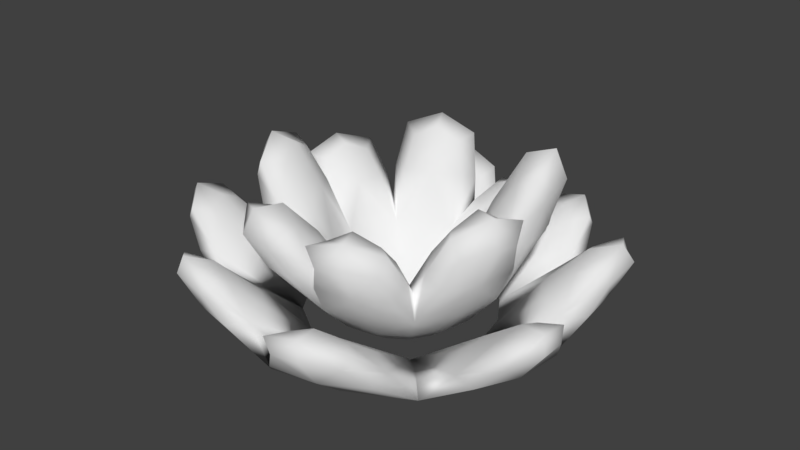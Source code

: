 # Source: Splash.blend  (saved by Blender 2.80.75; exported with 4.5.12 LTS)
import bpy
from mathutils import Matrix  # noqa: F401  (used for matrix-valued properties, if any)

bpy.ops.wm.read_factory_settings(use_empty=True)
scene = bpy.context.scene
scene.name = 'Scene'

# ---- collections
col_collection_1 = bpy.data.collections.new('Collection 1'); scene.collection.children.link(col_collection_1)

# ---- materials (node trees are filled in below, after node groups)
mat_material = bpy.data.materials.new('Material')
mat_material.alpha_threshold = 0.0
mat_material.use_transparent_shadow = False
mat_material.roughness = 0.5
mat_material.line_color = (0.0, 0.0, 0.0, 1.0)

# ---- node groups
ng_auto_smooth = bpy.data.node_groups.new('Auto Smooth', 'GeometryNodeTree')
_s = ng_auto_smooth.interface.new_socket(name='Geometry', in_out='OUTPUT', socket_type='NodeSocketGeometry')
_s = ng_auto_smooth.interface.new_socket(name='Geometry', in_out='INPUT', socket_type='NodeSocketGeometry')
_s = ng_auto_smooth.interface.new_socket(name='Angle', in_out='INPUT', socket_type='NodeSocketFloat')
_s.subtype = 'ANGLE'
_s.min_value = 0.0
_s.max_value = 3.142
ng_auto_smooth.is_modifier = True
_N = ng_auto_smooth.nodes; _L = ng_auto_smooth.links
n0 = _N.new('NodeGroupOutput'); n0.name = 'Group Output'; n0.location = (480, -100)
n1 = _N.new('NodeGroupInput'); n1.name = 'Group Input'; n1.location = (-420, -300)
n2 = _N.new('NodeGroupInput'); n2.name = 'Group Input.001'; n2.location = (-60, -100)
n3 = _N.new('GeometryNodeSetShadeSmooth'); n3.name = 'Set Shade Smooth'; n3.location = (120, -100)
n3.domain = 'EDGE'
n4 = _N.new('GeometryNodeSetShadeSmooth'); n4.name = 'Set Shade Smooth.001'; n4.location = (300, -100)
n5 = _N.new('GeometryNodeInputMeshEdgeAngle'); n5.name = 'Edge Angle'; n5.location = (-420, -220)
n6 = _N.new('GeometryNodeInputEdgeSmooth'); n6.name = 'Is Edge Smooth'; n6.location = (-60, -160)
n7 = _N.new('GeometryNodeInputShadeSmooth'); n7.name = 'Is Face Smooth'; n7.location = (-240, -340)
n8 = _N.new('FunctionNodeBooleanMath'); n8.name = 'Boolean Math'; n8.location = (-60, -220)
n9 = _N.new('FunctionNodeCompare'); n9.name = 'Compare'; n9.location = (-240, -180)
n9.operation = 'LESS_EQUAL'
_L.new(n5.outputs[0], n9.inputs[0])
_L.new(n4.outputs[0], n0.inputs[0])
_L.new(n1.outputs[1], n9.inputs[1])
_L.new(n9.outputs[0], n8.inputs[0])
_L.new(n7.outputs[0], n8.inputs[1])
_L.new(n2.outputs[0], n3.inputs[0])
_L.new(n6.outputs[0], n3.inputs[1])
_L.new(n3.outputs[0], n4.inputs[0])
_L.new(n8.outputs[0], n3.inputs[2])
n0.is_active_output = True

# ---- material node trees

# ---- world
world_world = bpy.data.worlds.new('World'); scene.world = world_world
world_world.color = (0.05088, 0.05088, 0.05088)
world_world.use_sun_shadow = False
world_world.sun_shadow_jitter_overblur = 0.0
world_world.cycles.sampling_method = 'MANUAL'

# ---- meshes
me_cube = bpy.data.meshes.new('Cube')
me_cube.from_pydata([(-0.7959, 0.319, 0.5017), (1.614, -0.6657, 0.3182), (-0.6666, -1.605, 0.3153), (-1.612, 0.6605, 0.3229), (-0.6732, 1.652, 0.307), (0.8033, 0.3338, -0.1578), (-0.3312, 0.8024, -0.1573), (0.3345, -0.8073, -0.1594), (-0.808, -0.3334, -0.1587), (2.598, 0.0692, 2.187), (0.05201, 2.649, 1.57), (-1.785, -1.959, 2.046), (-1.82, 1.642, 2.001), (0.7809, 0.382, 0.5111), (0.3379, 0.8911, 0.5198), (-0.3162, -0.7839, 0.5059), (0.7831, -0.3244, 0.5032), (2.652, -0.1195, 2.594), (0.8066, -0.3336, -0.1589), (1.619, 0.7123, 0.3181), (-1.796, -1.744, 2.338), (-0.8062, 0.3337, -0.158), (-1.614, -0.6648, 0.3201), (-0.7967, -0.3229, 0.5019), (0.3262, -0.7858, 0.5079), (-0.02978, -2.617, 2.012), (-0.3352, -0.8064, -0.1591), (0.6682, -1.608, 0.3161), (-0.3015, 0.8285, 0.5099), (-0.5595, 1.606, 2.426), (0.3333, 0.8018, -0.1573), (0.6647, 1.702, 0.3049), (-0.9616, 2.533, 3.441), (0.06911, 2.436, 2.198), (-1.674, 1.774, 2.217), (-1.046, 2.605, 1.989), (1.18, 3.19, 2.263), (0.7048, 2.007, 1.861), (1.145, 2.974, 1.384), (1.798, 2.332, 1.675), (-2.659, 0.8945, 3.023), (-2.586, 1.001, 1.782), (-2.442, -0.1012, 2.005), (-1.676, 0.5391, 2.224), (-2.614, -1.098, 3.711), (-2.42, -0.008539, 2.354), (-1.648, -0.6448, 2.526), (-2.569, -1.108, 2.166), (-1.184, -3.04, 3.107), (-0.6816, -1.811, 2.31), (-0.04718, -2.664, 2.041), (-1.15, -2.812, 1.777), (1.025, -2.95, 3.055), (0.611, -1.765, 2.256), (1.073, -2.772, 1.781), (1.714, -1.919, 2.026), (2.936, -0.9471, 3.411), (1.774, -0.5718, 2.447), (1.929, -1.673, 2.204), (2.753, -1.032, 1.944), (3.047, 0.8505, 4.227), (1.829, 0.5774, 2.856), (1.991, 1.73, 2.62), (2.815, 1.034, 2.359), (1.002, -2.622, -0.03957), (2.604, 1.125, -0.04335), (-2.741, -1.009, -0.03121), (-1.118, 2.734, -0.02845), (-0.7036, -3.745, 1.082), (4.008, -0.5479, 1.116), (-3.0, 2.655, 0.8853), (2.361, 2.95, 0.8536), (0.1538, -3.997, 0.9855), (-1.206, -2.592, -0.03644), (-2.158, 3.237, 0.9257), (1.074, 2.709, -0.03356), (-4.083, -0.271, 0.998), (-2.703, 1.199, -0.02877), (2.82, 1.083, 1.196), (2.581, -1.088, -0.04381), (4.265, 1.552, 2.304), (3.773, 0.2122, 1.124), (3.096, 2.465, 1.136), (4.048, 1.594, 1.064), (4.867, -2.143, 2.304), (3.151, -1.332, 1.205), (4.298, -1.899, 1.056), (3.441, -2.683, 1.144), (1.935, 4.035, 1.752), (1.782, 3.841, 0.8121), (0.6478, 3.793, 0.8652), (1.227, 2.903, 0.9067), (-1.309, 4.288, 1.876), (-0.2685, 3.786, 0.9218), (-1.01, 2.986, 0.9612), (-1.417, 4.036, 0.8863), (-4.14, 2.198, 1.805), (-2.878, 1.43, 0.9516), (-3.843, 0.7421, 0.8905), (-3.965, 1.967, 0.8242), (-4.714, -1.468, 2.032), (-3.17, -1.011, 1.059), (-4.284, -1.467, 0.9416), (-3.372, -2.207, 1.003), (-2.097, -4.091, 2.201), (-1.387, -2.809, 1.143), (-2.599, -2.938, 1.082), (-1.915, -3.875, 1.022), (1.481, -4.605, 2.018), (0.9945, -3.02, 1.07), (2.329, -3.229, 0.993), (1.488, -4.206, 0.9084), (1.166, -0.483, -0.06029), (-0.4858, 1.171, -0.06396), (1.244, 1.317, 0.3164), (-0.4832, -1.165, -0.06083), (1.239, -1.233, 0.3193), (-1.167, 0.4801, -0.05888), (-1.236, -1.23, 0.3189), (-1.236, 1.241, 0.3203), (2.145, -0.8569, 0.9837), (-0.8683, 2.159, 0.9823), (-0.888, -2.148, 0.9383), (-2.1, 0.8445, 0.9492), (0.4908, -0.2009, -0.1177), (-0.193, 0.4898, -0.1119), (-0.2049, -0.4894, -0.1184), (-0.4879, 0.2045, -0.1159), (1.177, -0.448, 1.3), (-0.4202, 1.192, 1.3), (0.6197, -0.6196, -0.1592), (0.6152, 0.617, -0.1573), (-0.6178, 0.6178, -0.1574), (-0.6211, -0.6184, -0.1587), (1.611, 1.778, 1.575), (1.569, -1.553, 1.552), (-1.522, 1.503, 1.548), (0.6013, -0.602, 0.5072), (0.6014, 0.7003, 0.52), (-0.592, 0.6063, 0.5052), (-1.544, -1.577, 1.588), (-1.17, 0.4313, 1.241), (-0.5966, -0.5992, 0.5044), (-0.4632, -1.188, 1.269), (1.167, 0.4911, -0.06094), (2.167, 0.9192, 1.088), (0.4847, 0.2084, -0.1137), (1.191, 0.5176, 1.41), (0.8501, 0.01438, 0.5024), (2.245, -0.01408, 1.681), (0.8747, 0.000753, -0.1585), (1.754, 0.01087, 0.3165), (-1.167, -0.4822, -0.05955), (-2.098, -0.8753, 1.041), (-0.4928, -0.2015, -0.1177), (-1.161, -0.4641, 1.318), (-2.169, -0.03064, 1.579), (-0.8763, 7.173e-05, -0.1587), (-1.755, -0.003904, 0.3208), (-0.8764, -0.001335, 0.5004), (0.4832, -1.165, -0.0608), (0.8711, -2.142, 0.9404), (0.2039, -0.4915, -0.1189), (0.4586, -1.178, 1.258), (0.004703, -0.8538, 0.507), (-0.01763, -2.252, 1.502), (-8.486e-05, -0.8764, -0.1594), (-7.287e-05, -1.747, 0.3132), (0.4805, 1.182, -0.06523), (0.8861, 2.314, 0.8292), (0.2047, 0.4912, -0.1102), (0.4962, 1.37, 1.17), (0.0253, 0.939, 0.515), (0.03544, 2.3, 1.423), (0.002825, 0.8697, -0.1574), (-0.01087, 1.827, 0.2972), (-1.109, 2.795, 2.938), (-0.7347, 2.057, 3.327), (-1.684, 2.202, 3.138), (-0.1592, 2.65, 3.127), (-0.07382, 1.947, 2.369), (-1.167, 1.515, 2.374), (-0.2238, 2.76, 2.032), (-1.746, 2.2, 2.055), (1.878, 2.95, 2.158), (1.292, 3.369, 1.888), (0.9405, 2.661, 2.317), (0.3549, 3.079, 2.048), (0.2235, 2.217, 1.777), (0.3169, 3.001, 1.39), (1.296, 2.039, 1.827), (1.863, 2.704, 1.497), (-2.847, 1.046, 2.56), (-2.291, 1.627, 2.763), (-2.208, 0.6807, 2.976), (-2.763, 0.1003, 2.774), (-2.221, 1.711, 1.829), (-1.574, 1.137, 2.174), (-2.723, 0.1763, 1.846), (-2.005, 0.05696, 2.164), (-2.25, -1.803, 3.358), (-2.812, -1.227, 3.215), (-2.163, -0.8584, 3.525), (-2.725, -0.282, 3.382), (-1.546, -1.243, 2.482), (-2.202, -1.811, 2.198), (-2.704, -0.2886, 2.224), (-1.979, -0.1624, 2.481), (-1.3, -3.231, 2.583), (-1.878, -2.558, 2.843), (-0.9344, -2.485, 3.099), (-0.3567, -3.158, 2.839), (-1.855, -2.394, 1.847), (-1.28, -1.701, 2.245), (-0.2006, -2.172, 2.242), (-0.3281, -2.98, 1.841), (1.741, -2.482, 2.801), (1.162, -3.156, 2.574), (0.7957, -2.403, 3.017), (0.2173, -3.078, 2.79), (0.249, -2.936, 1.836), (0.1274, -2.124, 2.192), (1.21, -1.657, 2.202), (1.782, -2.356, 1.846), (3.122, -1.094, 2.864), (2.414, -0.7275, 3.35), (2.487, -1.673, 3.112), (3.048, -0.1488, 3.101), (2.11, -0.08744, 2.377), (2.919, -0.2097, 2.002), (1.683, -1.171, 2.391), (2.342, -1.739, 2.012), (2.587, 1.614, 3.83), (3.222, 1.022, 3.586), (2.509, 0.6566, 4.058), (3.144, 0.06471, 3.814), (2.975, 0.1729, 2.413), (2.164, 0.05056, 2.782), (1.74, 1.218, 2.804), (2.407, 1.78, 2.428), (-1.537, -3.259, 0.223), (3.315, 1.378, 0.226), (-3.358, 1.547, 0.1818), (1.406, 3.332, 0.1742), (-0.8974, -1.899, -0.02632), (1.903, 0.8523, -0.02824), (-2.023, 0.8882, -0.02341), (0.7636, 2.028, -0.02626), (-2.421, -2.165, 0.3258), (2.263, -2.33, 0.3298), (2.241, 2.29, 0.3065), (-2.239, 2.403, 0.2835), (1.255, -3.371, 0.1891), (0.7379, -1.916, -0.02303), (-0.1618, -3.181, 0.3181), (-1.323, 3.411, 0.1983), (-0.8563, 2.03, -0.0246), (0.05306, 3.227, 0.2774), (-3.475, -1.26, 0.2083), (-2.044, -0.7358, -0.02393), (-3.287, 0.1443, 0.2944), (3.352, -1.442, 0.2211), (1.898, -0.786, -0.02381), (4.407, -0.8958, 1.061), (4.183, 0.5543, 1.076), (3.178, -0.0485, 0.3422), (1.739, -2.92, 1.054), (4.474, 1.682, 1.936), (3.64, 1.316, 2.085), (3.857, 2.346, 2.014), (4.257, 0.6513, 2.006), (0.373, -3.417, 1.046), (3.122, -2.072, 1.195), (4.462, -2.8, 2.025), (4.957, -2.214, 1.928), (4.206, -1.808, 2.094), (4.701, -1.223, 1.996), (0.4784, -4.385, 0.9269), (2.375, -3.73, 0.9303), (-0.855, -3.2, 1.128), (2.019, 4.115, 1.474), (2.357, 3.574, 1.523), (1.636, 3.624, 1.585), (1.298, 4.165, 1.535), (-0.5441, 4.131, 0.8956), (-1.911, 3.97, 1.639), (-1.408, 4.398, 1.593), (-1.161, 3.79, 1.683), (-0.6585, 4.218, 1.637), (-3.473, 2.734, 0.8383), (-0.4653, 3.303, 0.949), (1.831, 2.747, 0.8932), (0.9611, 4.083, 0.8308), (-4.301, 2.253, 1.498), (-3.672, 2.72, 1.571), (-3.621, 1.893, 1.652), (-4.25, 1.426, 1.58), (0.763, 3.293, 0.8966), (-2.188, 3.678, 0.8957), (-4.443, -0.5645, 0.9547), (-2.738, 2.098, 0.9336), (-4.242, -2.065, 1.777), (-4.815, -1.559, 1.704), (-4.119, -1.262, 1.844), (-4.693, -0.7569, 1.771), (-1.656, 2.933, 0.9547), (-4.186, 1.066, 0.8419), (-2.673, -3.394, 1.037), (-3.545, -0.4613, 1.043), (-2.161, -4.223, 1.851), (-1.809, -3.584, 1.992), (-2.621, -3.635, 1.919), (-1.349, -4.173, 1.923), (-1.026, -4.089, 1.037), (-2.051, -2.684, 1.127), (-3.847, -2.255, 0.9578), (-3.289, 0.8962, 0.9378), (2.226, -4.097, 1.765), (1.598, -4.745, 1.668), (1.245, -3.969, 1.854), (0.6168, -4.616, 1.757), (-3.074, -1.674, 1.047), (3.902, -2.76, 1.087), (2.755, 1.861, 1.183), (2.464, 3.364, 0.817), (3.606, 2.506, 1.086), (3.193, 0.4332, 1.176), (3.467, -0.7337, 1.178), (0.3698, 0.3809, -0.1112), (0.3772, -0.3765, -0.1183), (-0.3796, -0.3741, -0.1177), (-0.3705, 0.3781, -0.1139), (1.01, 1.185, 1.335), (0.9905, -0.9843, 1.315), (-0.9615, 0.9573, 1.303), (0.8951, 0.91, -0.06187), (0.8958, -0.8946, -0.05995), (-0.896, 0.8935, -0.05976), (-0.8956, -0.8933, -0.05981), (1.735, 1.876, 1.042), (1.707, -1.694, 1.033), (-1.678, 1.678, 1.04), (-1.692, -1.699, 1.052), (-0.9689, -0.9943, 1.325), (1.266, 0.001496, -0.06092), (2.422, 0.002009, 1.088), (0.5311, 0.004328, -0.1163), (1.423, 0.0008371, 1.365), (-1.268, -0.001214, -0.05944), (-2.376, -0.01935, 1.056), (-0.5328, 0.0006556, -0.1174), (-1.438, -0.01346, 1.308), (-0.0001315, -1.265, -0.06153), (-0.009315, -2.416, 1.001), (1.433e-05, -0.5333, -0.1189), (-0.002133, -1.43, 1.296), (-0.004285, 1.279, -0.06721), (-0.005599, 2.531, 0.9482), (0.0102, 0.5304, -0.1105), (0.04852, 1.551, 1.268), (-0.4477, 2.805, 2.751), (-1.608, 2.431, 2.764), (-0.2688, 2.226, 3.025), (-1.239, 1.909, 3.03), (1.779, 3.067, 1.872), (1.419, 2.563, 2.156), (0.6089, 3.221, 1.787), (0.4598, 2.665, 2.097), (-2.849, 0.3885, 2.434), (-2.486, 1.555, 2.423), (-2.015, 1.189, 2.712), (-2.348, 0.2244, 2.711), (-1.975, -1.348, 3.21), (-2.453, -1.713, 2.986), (-2.818, -0.5529, 3.006), (-2.31, -0.3844, 3.218), (-0.6176, -3.218, 2.458), (-1.779, -2.769, 2.462), (-1.413, -2.241, 2.81), (-0.4504, -2.638, 2.807), (1.293, -2.171, 2.749), (1.659, -2.704, 2.447), (0.494, -3.149, 2.439), (0.3284, -2.565, 2.742), (3.119, -0.4334, 2.703), (2.688, -1.597, 2.711), (2.553, -0.2672, 3.03), (2.189, -1.233, 3.039), (2.779, 1.561, 3.352), (2.275, 1.2, 3.674), (3.206, 0.3637, 3.341), (2.638, 0.1977, 3.66), (1.434, -1.467, -0.021), (-1.595, -1.433, -0.02514), (-1.559, 1.58, -0.02406), (1.447, 1.567, -0.02735), (2.647, -2.745, 0.2574), (-2.829, -2.566, 0.2656), (2.667, 2.676, 0.2468), (-2.632, 2.814, 0.2331), (-0.1734, -3.749, 0.2512), (-0.07728, -2.078, -0.02608), (0.06677, 3.785, 0.2283), (-0.04014, 2.195, -0.02525), (-3.85, 0.1577, 0.237), (-2.2, 0.07644, -0.02319), (3.752, -0.04923, 0.2678), (2.073, 0.02175, -0.02752), (4.397, 0.9101, 1.731), (4.038, 2.28, 1.738), (3.722, 0.7504, 1.827), (3.425, 1.888, 1.832), (4.52, -2.708, 1.74), (3.967, -2.285, 1.845), (4.787, -1.416, 1.718), (4.163, -1.226, 1.827), (1.416, 4.198, 1.325), (2.364, 3.71, 1.315), (1.975, 3.321, 1.388), (1.22, 3.733, 1.393), (-1.604, 3.584, 1.483), (-1.905, 4.069, 1.425), (-0.8277, 4.32, 1.424), (-0.7282, 3.798, 1.479), (-4.333, 1.564, 1.351), (-3.853, 2.667, 1.346), (-3.345, 2.284, 1.443), (-3.753, 1.388, 1.448), (-3.832, -1.702, 1.62), (-4.361, -2.042, 1.531), (-4.747, -0.9241, 1.528), (-4.162, -0.7969, 1.616), (-1.492, -4.247, 1.66), (-2.579, -3.789, 1.658), (-1.319, -3.687, 1.749), (-2.205, -3.308, 1.747), (2.166, -4.25, 1.504), (1.782, -3.676, 1.623), (0.8499, -4.686, 1.5), (0.7009, -4.043, 1.617)], [], [(0, 159, 350, 127), (0, 127, 331, 139), (0, 139, 334, 141), (0, 141, 351, 159), (1, 112, 344, 151), (1, 151, 345, 120), (1, 120, 340, 116), (1, 116, 336, 112), (2, 115, 352, 167), (2, 167, 353, 122), (2, 122, 342, 118), (2, 118, 338, 115), (3, 117, 348, 158), (3, 158, 349, 123), (3, 123, 341, 119), (3, 119, 337, 117), (4, 121, 357, 175), (4, 175, 356, 113), (4, 113, 337, 119), (4, 119, 341, 121), (5, 150, 346, 146), (5, 146, 328, 131), (5, 131, 335, 144), (5, 144, 344, 150), (6, 174, 358, 125), (6, 125, 331, 132), (6, 132, 337, 113), (6, 113, 356, 174), (7, 166, 354, 162), (7, 162, 329, 130), (7, 130, 336, 160), (7, 160, 352, 166), (8, 157, 350, 154), (8, 154, 330, 133), (8, 133, 338, 152), (8, 152, 348, 157), (9, 229, 345, 149), (9, 149, 347, 228), (9, 228, 386, 227), (9, 227, 384, 229), (10, 189, 357, 173), (10, 173, 359, 188), (10, 188, 367, 187), (10, 187, 366, 189), (11, 213, 343, 140), (11, 140, 342, 212), (11, 212, 377, 209), (11, 209, 378, 213), (12, 197, 334, 136), (12, 136, 341, 196), (12, 196, 369, 193), (12, 193, 370, 197), (13, 138, 328, 146), (13, 146, 346, 148), (13, 148, 347, 147), (13, 147, 332, 138), (14, 172, 358, 170), (14, 170, 328, 138), (14, 138, 332, 171), (14, 171, 359, 172), (15, 164, 354, 126), (15, 126, 330, 142), (15, 142, 343, 143), (15, 143, 355, 164), (16, 148, 346, 124), (16, 124, 329, 137), (16, 137, 333, 128), (16, 128, 347, 148), (17, 237, 347, 149), (17, 149, 345, 236), (17, 236, 390, 235), (17, 235, 391, 237), (18, 130, 329, 124), (18, 124, 346, 150), (18, 150, 344, 112), (18, 112, 336, 130), (19, 144, 335, 114), (19, 114, 339, 145), (19, 145, 345, 151), (19, 151, 344, 144), (20, 205, 342, 140), (20, 140, 343, 204), (20, 204, 372, 200), (20, 200, 373, 205), (21, 132, 331, 127), (21, 127, 350, 157), (21, 157, 348, 117), (21, 117, 337, 132), (22, 152, 338, 118), (22, 118, 342, 153), (22, 153, 349, 158), (22, 158, 348, 152), (23, 142, 330, 154), (23, 154, 350, 159), (23, 159, 351, 155), (23, 155, 343, 142), (24, 137, 329, 162), (24, 162, 354, 164), (24, 164, 355, 163), (24, 163, 333, 137), (25, 221, 355, 165), (25, 165, 353, 220), (25, 220, 382, 219), (25, 219, 383, 221), (26, 133, 330, 126), (26, 126, 354, 166), (26, 166, 352, 115), (26, 115, 338, 133), (27, 160, 336, 116), (27, 116, 340, 161), (27, 161, 353, 167), (27, 167, 352, 160), (28, 139, 331, 125), (28, 125, 358, 172), (28, 172, 359, 129), (28, 129, 334, 139), (29, 181, 334, 129), (29, 129, 359, 180), (29, 180, 362, 177), (29, 177, 363, 181), (30, 131, 328, 170), (30, 170, 358, 174), (30, 174, 356, 168), (30, 168, 335, 131), (31, 169, 339, 114), (31, 114, 335, 168), (31, 168, 356, 175), (31, 175, 357, 169), (32, 178, 363, 177), (32, 177, 362, 179), (32, 179, 360, 176), (32, 176, 361, 178), (33, 180, 359, 173), (33, 173, 357, 182), (33, 182, 360, 179), (33, 179, 362, 180), (34, 183, 341, 136), (34, 136, 334, 181), (34, 181, 363, 178), (34, 178, 361, 183), (35, 182, 357, 121), (35, 121, 341, 183), (35, 183, 361, 176), (35, 176, 360, 182), (36, 187, 367, 186), (36, 186, 365, 184), (36, 184, 364, 185), (36, 185, 366, 187), (37, 188, 359, 171), (37, 171, 332, 190), (37, 190, 365, 186), (37, 186, 367, 188), (38, 191, 339, 169), (38, 169, 357, 189), (38, 189, 366, 185), (38, 185, 364, 191), (39, 190, 332, 134), (39, 134, 339, 191), (39, 191, 364, 184), (39, 184, 365, 190), (40, 195, 371, 194), (40, 194, 370, 193), (40, 193, 369, 192), (40, 192, 368, 195), (41, 196, 341, 123), (41, 123, 349, 198), (41, 198, 368, 192), (41, 192, 369, 196), (42, 198, 349, 156), (42, 156, 351, 199), (42, 199, 371, 195), (42, 195, 368, 198), (43, 199, 351, 141), (43, 141, 334, 197), (43, 197, 370, 194), (43, 194, 371, 199), (44, 200, 372, 202), (44, 202, 375, 203), (44, 203, 374, 201), (44, 201, 373, 200), (45, 207, 351, 156), (45, 156, 349, 206), (45, 206, 374, 203), (45, 203, 375, 207), (46, 204, 343, 155), (46, 155, 351, 207), (46, 207, 375, 202), (46, 202, 372, 204), (47, 206, 349, 153), (47, 153, 342, 205), (47, 205, 373, 201), (47, 201, 374, 206), (48, 211, 379, 210), (48, 210, 378, 209), (48, 209, 377, 208), (48, 208, 376, 211), (49, 214, 355, 143), (49, 143, 343, 213), (49, 213, 378, 210), (49, 210, 379, 214), (50, 215, 353, 165), (50, 165, 355, 214), (50, 214, 379, 211), (50, 211, 376, 215), (51, 212, 342, 122), (51, 122, 353, 215), (51, 215, 376, 208), (51, 208, 377, 212), (52, 216, 380, 218), (52, 218, 383, 219), (52, 219, 382, 217), (52, 217, 381, 216), (53, 222, 333, 163), (53, 163, 355, 221), (53, 221, 383, 218), (53, 218, 380, 222), (54, 220, 353, 161), (54, 161, 340, 223), (54, 223, 381, 217), (54, 217, 382, 220), (55, 223, 340, 135), (55, 135, 333, 222), (55, 222, 380, 216), (55, 216, 381, 223), (56, 227, 386, 225), (56, 225, 387, 226), (56, 226, 385, 224), (56, 224, 384, 227), (57, 228, 347, 128), (57, 128, 333, 230), (57, 230, 387, 225), (57, 225, 386, 228), (58, 230, 333, 135), (58, 135, 340, 231), (58, 231, 385, 226), (58, 226, 387, 230), (59, 231, 340, 120), (59, 120, 345, 229), (59, 229, 384, 224), (59, 224, 385, 231), (60, 232, 389, 234), (60, 234, 391, 235), (60, 235, 390, 233), (60, 233, 388, 232), (61, 238, 332, 147), (61, 147, 347, 237), (61, 237, 391, 234), (61, 234, 389, 238), (62, 239, 339, 134), (62, 134, 332, 238), (62, 238, 389, 232), (62, 232, 388, 239), (63, 236, 345, 145), (63, 145, 339, 239), (63, 239, 388, 233), (63, 233, 390, 236), (64, 254, 401, 253), (64, 253, 392, 249), (64, 249, 396, 252), (64, 252, 400, 254), (65, 265, 407, 245), (65, 245, 395, 250), (65, 250, 398, 241), (65, 241, 406, 265), (66, 260, 405, 259), (66, 259, 393, 248), (66, 248, 397, 258), (66, 258, 404, 260), (67, 257, 403, 256), (67, 256, 394, 251), (67, 251, 399, 255), (67, 255, 402, 257), (68, 313, 400, 254), (68, 254, 401, 279), (68, 279, 434, 312), (68, 312, 432, 313), (69, 263, 406, 265), (69, 265, 407, 327), (69, 327, 415, 276), (69, 276, 414, 263), (70, 300, 394, 251), (70, 251, 399, 289), (70, 289, 425, 294), (70, 294, 426, 300), (71, 291, 395, 250), (71, 250, 398, 324), (71, 324, 417, 281), (71, 281, 418, 291), (72, 271, 401, 254), (72, 254, 400, 277), (72, 277, 438, 320), (72, 320, 439, 271), (73, 248, 393, 244), (73, 244, 401, 254), (73, 254, 400, 240), (73, 240, 397, 248), (74, 298, 399, 251), (74, 251, 394, 305), (74, 305, 420, 285), (74, 285, 421, 298), (75, 250, 395, 247), (75, 247, 403, 257), (75, 257, 402, 243), (75, 243, 398, 250), (76, 308, 405, 260), (76, 260, 404, 299), (76, 299, 430, 304), (76, 304, 431, 308), (77, 251, 394, 246), (77, 246, 405, 260), (77, 260, 404, 242), (77, 242, 399, 251), (78, 323, 395, 245), (78, 245, 407, 326), (78, 326, 410, 268), (78, 268, 411, 323), (79, 249, 392, 262), (79, 262, 407, 265), (79, 265, 406, 261), (79, 261, 396, 249), (80, 269, 411, 268), (80, 268, 410, 270), (80, 270, 408, 267), (80, 267, 409, 269), (81, 326, 407, 265), (81, 265, 406, 264), (81, 264, 408, 270), (81, 270, 410, 326), (82, 325, 398, 250), (82, 250, 395, 323), (82, 323, 411, 269), (82, 269, 409, 325), (83, 264, 406, 241), (83, 241, 398, 325), (83, 325, 409, 267), (83, 267, 408, 264), (84, 276, 415, 275), (84, 275, 413, 273), (84, 273, 412, 274), (84, 274, 414, 276), (85, 327, 407, 262), (85, 262, 392, 272), (85, 272, 413, 275), (85, 275, 415, 327), (86, 322, 396, 261), (86, 261, 406, 263), (86, 263, 414, 274), (86, 274, 412, 322), (87, 272, 392, 249), (87, 249, 396, 322), (87, 322, 412, 273), (87, 273, 413, 272), (88, 283, 419, 282), (88, 282, 418, 281), (88, 281, 417, 280), (88, 280, 416, 283), (89, 324, 398, 243), (89, 243, 402, 292), (89, 292, 416, 280), (89, 280, 417, 324), (90, 292, 402, 257), (90, 257, 403, 297), (90, 297, 419, 283), (90, 283, 416, 292), (91, 297, 403, 247), (91, 247, 395, 291), (91, 291, 418, 282), (91, 282, 419, 297), (92, 285, 420, 287), (92, 287, 423, 288), (92, 288, 422, 286), (92, 286, 421, 285), (93, 290, 403, 257), (93, 257, 402, 284), (93, 284, 422, 288), (93, 288, 423, 290), (94, 305, 394, 256), (94, 256, 403, 290), (94, 290, 423, 287), (94, 287, 420, 305), (95, 284, 402, 255), (95, 255, 399, 298), (95, 298, 421, 286), (95, 286, 422, 284), (96, 296, 427, 295), (96, 295, 426, 294), (96, 294, 425, 293), (96, 293, 424, 296), (97, 316, 405, 246), (97, 246, 394, 300), (97, 300, 426, 295), (97, 295, 427, 316), (98, 306, 404, 260), (98, 260, 405, 316), (98, 316, 427, 296), (98, 296, 424, 306), (99, 289, 399, 242), (99, 242, 404, 306), (99, 306, 424, 293), (99, 293, 425, 289), (100, 301, 428, 303), (100, 303, 431, 304), (100, 304, 430, 302), (100, 302, 429, 301), (101, 321, 393, 259), (101, 259, 405, 308), (101, 308, 431, 303), (101, 303, 428, 321), (102, 299, 404, 258), (102, 258, 397, 315), (102, 315, 429, 302), (102, 302, 430, 299), (103, 315, 397, 248), (103, 248, 393, 321), (103, 321, 428, 301), (103, 301, 429, 315), (104, 312, 434, 310), (104, 310, 435, 311), (104, 311, 433, 309), (104, 309, 432, 312), (105, 279, 401, 244), (105, 244, 393, 314), (105, 314, 435, 310), (105, 310, 434, 279), (106, 314, 393, 248), (106, 248, 397, 307), (106, 307, 433, 311), (106, 311, 435, 314), (107, 307, 397, 240), (107, 240, 400, 313), (107, 313, 432, 309), (107, 309, 433, 307), (108, 317, 437, 319), (108, 319, 439, 320), (108, 320, 438, 318), (108, 318, 436, 317), (109, 266, 392, 253), (109, 253, 401, 271), (109, 271, 439, 319), (109, 319, 437, 266), (110, 278, 396, 249), (110, 249, 392, 266), (110, 266, 437, 317), (110, 317, 436, 278), (111, 277, 400, 252), (111, 252, 396, 278), (111, 278, 436, 318), (111, 318, 438, 277)])
me_cube.polygons.foreach_set('use_smooth', [True] * 448)
_k = set([(124, 329), (124, 346), (125, 331), (125, 358), (126, 330), (126, 354), (127, 331), (127, 350), (146, 328), (146, 346), (154, 330), (154, 350), (162, 329), (162, 354), (170, 328), (170, 358)])
me_cube.attributes.new('sharp_edge', 'BOOLEAN', 'EDGE').data.foreach_set('value', [ (min(e.vertices), max(e.vertices)) in _k for e in me_cube.edges])
_uv = me_cube.uv_layers.new(name='UVMap')
_uv.uv.foreach_set('vector', [0.6121, 0.1541, 0.6168, 0.1556, 0.5819, 0.01422, 0.5796, 0.01341, 0.6121, 0.1541, 0.5796, 0.01341, 0.5696, 0.01285, 0.5946, 0.1532, 0.6121, 0.1541, 0.5946, 0.1532, 0.6359, 0.3338, 0.6514, 0.3227, 0.6121, 0.1541, 0.6514, 0.3227, 0.6737, 0.3406, 0.6168, 0.1556, 0.3565, 0.116, 0.404, 0.0288, 0.3992, 0.02596, 0.3497, 0.1118, 0.3565, 0.116, 0.3497, 0.1118, 0.2817, 0.2877, 0.3005, 0.2688, 0.3565, 0.116, 0.3005, 0.2688, 0.3359, 0.2849, 0.3884, 0.1196, 0.3565, 0.116, 0.3884, 0.1196, 0.427, 0.03128, 0.404, 0.0288, 0.578, 0.1219, 0.5642, 0.03343, 0.514, 0.03351, 0.5087, 0.1217, 0.578, 0.1219, 0.5087, 0.1217, 0.5024, 0.2825, 0.5946, 0.2673, 0.578, 0.1219, 0.5946, 0.2673, 0.6812, 0.2914, 0.64, 0.121, 0.578, 0.1219, 0.64, 0.121, 0.6091, 0.03245, 0.5642, 0.03343, 0.6988, 0.1119, 0.6516, 0.02538, 0.6566, 0.02793, 0.706, 0.1151, 0.6988, 0.1119, 0.706, 0.1151, 0.7689, 0.2836, 0.7503, 0.2543, 0.6988, 0.1119, 0.7503, 0.2543, 0.7166, 0.2703, 0.6669, 0.1079, 0.6988, 0.1119, 0.6669, 0.1079, 0.6286, 0.02276, 0.6516, 0.02538, 0.6142, 0.1023, 0.6396, 0.254, 0.556, 0.2436, 0.5488, 0.09869, 0.6142, 0.1023, 0.5488, 0.09869, 0.5422, 0.01839, 0.5899, 0.02003, 0.6142, 0.1023, 0.5899, 0.02003, 0.6286, 0.02276, 0.6669, 0.1079, 0.6142, 0.1023, 0.6669, 0.1079, 0.7166, 0.2703, 0.6396, 0.254, 0.4498, 0.002301, 0.4389, 0.003905, 0.4739, 0.01376, 0.4808, 0.01328, 0.4498, 0.002301, 0.4808, 0.01328, 0.4944, 0.01298, 0.472, 0.001015, 0.4498, 0.002301, 0.472, 0.001015, 0.4468, 0.02104, 0.4147, 0.02336, 0.4498, 0.002301, 0.4147, 0.02336, 0.3992, 0.02596, 0.4389, 0.003905, 0.5702, 0.0005948, 0.537, 0.0, 0.5326, 0.01255, 0.5528, 0.01258, 0.5702, 0.0005948, 0.5528, 0.01258, 0.5696, 0.01285, 0.5973, 0.001762, 0.5702, 0.0005948, 0.5973, 0.001762, 0.6286, 0.02276, 0.5899, 0.02003, 0.5702, 0.0005948, 0.5899, 0.02003, 0.5422, 0.01839, 0.537, 0.0, 0.485, 0.008444, 0.5183, 0.009023, 0.522, 0.01641, 0.5017, 0.01607, 0.485, 0.008444, 0.5017, 0.01607, 0.4854, 0.01546, 0.4581, 0.007297, 0.485, 0.008444, 0.4581, 0.007297, 0.427, 0.03128, 0.466, 0.03282, 0.485, 0.008444, 0.466, 0.03282, 0.514, 0.03351, 0.5183, 0.009023, 0.6063, 0.006754, 0.6168, 0.005002, 0.5819, 0.01422, 0.5757, 0.01521, 0.6063, 0.006754, 0.5757, 0.01521, 0.5623, 0.01607, 0.5842, 0.008185, 0.6063, 0.006754, 0.5842, 0.008185, 0.6091, 0.03245, 0.6411, 0.03045, 0.6063, 0.006754, 0.6411, 0.03045, 0.6566, 0.02793, 0.6168, 0.005002, 0.2646, 0.5385, 0.2289, 0.4974, 0.2817, 0.2877, 0.2995, 0.4235, 0.2646, 0.5385, 0.2995, 0.4235, 0.3832, 0.3516, 0.3125, 0.583, 0.2646, 0.5385, 0.3125, 0.583, 0.2654, 0.7328, 0.2164, 0.7482, 0.2646, 0.5385, 0.2164, 0.7482, 0.2061, 0.6587, 0.2289, 0.4974, 0.5514, 0.385, 0.5283, 0.3417, 0.556, 0.2436, 0.5493, 0.3532, 0.5514, 0.385, 0.5493, 0.3532, 0.5398, 0.322, 0.5292, 0.4345, 0.5514, 0.385, 0.5292, 0.4345, 0.5101, 0.5051, 0.5253, 0.4917, 0.5514, 0.385, 0.5253, 0.4917, 0.501, 0.4312, 0.5283, 0.3417, 0.6877, 0.5201, 0.6392, 0.5637, 0.6154, 0.3494, 0.6675, 0.413, 0.6877, 0.5201, 0.6675, 0.413, 0.6812, 0.2914, 0.6901, 0.4768, 0.6877, 0.5201, 0.6901, 0.4768, 0.6783, 0.6195, 0.6906, 0.7054, 0.6877, 0.5201, 0.6906, 0.7054, 0.6469, 0.6958, 0.6392, 0.5637, 0.7306, 0.4901, 0.7001, 0.5323, 0.6359, 0.3338, 0.6988, 0.3872, 0.7306, 0.4901, 0.6988, 0.3872, 0.7166, 0.2703, 0.7721, 0.4507, 0.7306, 0.4901, 0.7721, 0.4507, 0.7972, 0.5874, 0.7783, 0.6647, 0.7306, 0.4901, 0.7783, 0.6647, 0.7455, 0.6551, 0.7001, 0.5323, 0.4526, 0.1549, 0.4743, 0.1553, 0.4944, 0.01298, 0.4808, 0.01328, 0.4526, 0.1549, 0.4808, 0.01328, 0.4739, 0.01376, 0.4416, 0.1549, 0.4526, 0.1549, 0.4416, 0.1549, 0.3832, 0.3516, 0.4124, 0.3592, 0.4526, 0.1549, 0.4124, 0.3592, 0.4381, 0.3386, 0.4743, 0.1553, 0.5032, 0.1544, 0.5355, 0.1533, 0.5326, 0.01255, 0.5124, 0.01271, 0.5032, 0.1544, 0.5124, 0.01271, 0.4944, 0.01298, 0.4743, 0.1553, 0.5032, 0.1544, 0.4743, 0.1553, 0.4381, 0.3386, 0.4923, 0.3003, 0.5032, 0.1544, 0.4923, 0.3003, 0.5398, 0.322, 0.5355, 0.1533, 0.5514, 0.1608, 0.518, 0.1612, 0.522, 0.01641, 0.5433, 0.01644, 0.5514, 0.1608, 0.5433, 0.01644, 0.5623, 0.01607, 0.5819, 0.1596, 0.5514, 0.1608, 0.5819, 0.1596, 0.6154, 0.3494, 0.5619, 0.3374, 0.5514, 0.1608, 0.5619, 0.3374, 0.5124, 0.3445, 0.518, 0.1612, 0.4447, 0.1569, 0.4416, 0.1549, 0.4739, 0.01376, 0.4758, 0.01459, 0.4447, 0.1569, 0.4758, 0.01459, 0.4854, 0.01546, 0.4601, 0.1595, 0.4447, 0.1569, 0.4601, 0.1595, 0.4164, 0.346, 0.4033, 0.3394, 0.4447, 0.1569, 0.4033, 0.3394, 0.3832, 0.3516, 0.4416, 0.1549, 0.257, 0.6325, 0.3085, 0.6748, 0.3832, 0.3516, 0.2995, 0.4235, 0.257, 0.6325, 0.2995, 0.4235, 0.2817, 0.2877, 0.2273, 0.5892, 0.257, 0.6325, 0.2273, 0.5892, 0.206, 0.8002, 0.209, 0.9099, 0.257, 0.6325, 0.209, 0.9099, 0.2619, 0.8743, 0.3085, 0.6748, 0.4422, 0.005677, 0.4581, 0.007297, 0.4854, 0.01546, 0.4758, 0.01459, 0.4422, 0.005677, 0.4758, 0.01459, 0.4739, 0.01376, 0.4389, 0.003905, 0.4422, 0.005677, 0.4389, 0.003905, 0.3992, 0.02596, 0.404, 0.0288, 0.4422, 0.005677, 0.404, 0.0288, 0.427, 0.03128, 0.4581, 0.007297, 0.3711, 0.1085, 0.4147, 0.02336, 0.4468, 0.02104, 0.4157, 0.1051, 0.3711, 0.1085, 0.4157, 0.1051, 0.372, 0.2675, 0.3177, 0.283, 0.3711, 0.1085, 0.3177, 0.283, 0.2817, 0.2877, 0.3497, 0.1118, 0.3711, 0.1085, 0.3497, 0.1118, 0.3992, 0.02596, 0.4147, 0.02336, 0.6912, 0.5855, 0.7318, 0.5541, 0.6812, 0.2914, 0.6675, 0.413, 0.6912, 0.5855, 0.6675, 0.413, 0.6154, 0.3494, 0.6713, 0.6155, 0.6912, 0.5855, 0.6713, 0.6155, 0.7137, 0.7826, 0.7366, 0.8193, 0.6912, 0.5855, 0.7366, 0.8193, 0.7583, 0.7338, 0.7318, 0.5541, 0.6134, 0.003284, 0.5973, 0.001762, 0.5696, 0.01285, 0.5796, 0.01341, 0.6134, 0.003284, 0.5796, 0.01341, 0.5819, 0.01422, 0.6168, 0.005002, 0.6134, 0.003284, 0.6168, 0.005002, 0.6566, 0.02793, 0.6516, 0.02538, 0.6134, 0.003284, 0.6516, 0.02538, 0.6286, 0.02276, 0.5973, 0.001762, 0.6845, 0.1185, 0.6411, 0.03045, 0.6091, 0.03245, 0.64, 0.121, 0.6845, 0.1185, 0.64, 0.121, 0.6812, 0.2914, 0.7314, 0.2848, 0.6845, 0.1185, 0.7314, 0.2848, 0.7689, 0.2836, 0.706, 0.1151, 0.6845, 0.1185, 0.706, 0.1151, 0.6566, 0.02793, 0.6411, 0.03045, 0.6052, 0.1576, 0.5819, 0.1596, 0.5623, 0.01607, 0.5757, 0.01521, 0.6052, 0.1576, 0.5757, 0.01521, 0.5819, 0.01422, 0.6168, 0.1556, 0.6052, 0.1576, 0.6168, 0.1556, 0.6737, 0.3406, 0.6407, 0.3451, 0.6052, 0.1576, 0.6407, 0.3451, 0.6154, 0.3494, 0.5819, 0.1596, 0.4861, 0.1608, 0.4601, 0.1595, 0.4854, 0.01546, 0.5017, 0.01607, 0.4861, 0.1608, 0.5017, 0.01607, 0.522, 0.01641, 0.518, 0.1612, 0.4861, 0.1608, 0.518, 0.1612, 0.5124, 0.3445, 0.4683, 0.3344, 0.4861, 0.1608, 0.4683, 0.3344, 0.4164, 0.346, 0.4601, 0.1595, 0.5022, 0.5148, 0.4916, 0.553, 0.5124, 0.3445, 0.505, 0.3961, 0.5022, 0.5148, 0.505, 0.3961, 0.5024, 0.2825, 0.4704, 0.476, 0.5022, 0.5148, 0.4704, 0.476, 0.4432, 0.6149, 0.4721, 0.6949, 0.5022, 0.5148, 0.4721, 0.6949, 0.4664, 0.6809, 0.4916, 0.553, 0.5531, 0.008939, 0.5842, 0.008185, 0.5623, 0.01607, 0.5433, 0.01644, 0.5531, 0.008939, 0.5433, 0.01644, 0.522, 0.01641, 0.5183, 0.009023, 0.5531, 0.008939, 0.5183, 0.009023, 0.514, 0.03351, 0.5642, 0.03343, 0.5531, 0.008939, 0.5642, 0.03343, 0.6091, 0.03245, 0.5842, 0.008185, 0.4424, 0.1212, 0.466, 0.03282, 0.427, 0.03128, 0.3884, 0.1196, 0.4424, 0.1212, 0.3884, 0.1196, 0.3359, 0.2849, 0.4159, 0.2667, 0.4424, 0.1212, 0.4159, 0.2667, 0.5024, 0.2825, 0.5087, 0.1217, 0.4424, 0.1212, 0.5087, 0.1217, 0.514, 0.03351, 0.466, 0.03282, 0.5675, 0.1529, 0.5946, 0.1532, 0.5696, 0.01285, 0.5528, 0.01258, 0.5675, 0.1529, 0.5528, 0.01258, 0.5326, 0.01255, 0.5355, 0.1533, 0.5675, 0.1529, 0.5355, 0.1533, 0.5398, 0.322, 0.5835, 0.3315, 0.5675, 0.1529, 0.5835, 0.3315, 0.6359, 0.3338, 0.5946, 0.1532, 0.6021, 0.5867, 0.6628, 0.5757, 0.6359, 0.3338, 0.5835, 0.3315, 0.6021, 0.5867, 0.5835, 0.3315, 0.5398, 0.322, 0.5565, 0.5715, 0.6021, 0.5867, 0.5565, 0.5715, 0.5793, 0.7201, 0.6248, 0.7902, 0.6021, 0.5867, 0.6248, 0.7902, 0.6744, 0.7235, 0.6628, 0.5757, 0.5027, 0.0001939, 0.472, 0.001015, 0.4944, 0.01298, 0.5124, 0.01271, 0.5027, 0.0001939, 0.5124, 0.01271, 0.5326, 0.01255, 0.537, 0.0, 0.5027, 0.0001939, 0.537, 0.0, 0.5422, 0.01839, 0.4919, 0.01906, 0.5027, 0.0001939, 0.4919, 0.01906, 0.4468, 0.02104, 0.472, 0.001015, 0.4788, 0.1007, 0.463, 0.217, 0.372, 0.2675, 0.4157, 0.1051, 0.4788, 0.1007, 0.4157, 0.1051, 0.4468, 0.02104, 0.4919, 0.01906, 0.4788, 0.1007, 0.4919, 0.01906, 0.5422, 0.01839, 0.5488, 0.09869, 0.4788, 0.1007, 0.5488, 0.09869, 0.556, 0.2436, 0.463, 0.217, 0.6531, 0.8138, 0.7229, 0.7467, 0.6744, 0.7235, 0.6248, 0.7902, 0.6531, 0.8138, 0.6248, 0.7902, 0.5793, 0.7201, 0.5728, 0.741, 0.6531, 0.8138, 0.5728, 0.741, 0.6038, 0.6544, 0.6709, 0.6975, 0.6531, 0.8138, 0.6709, 0.6975, 0.7177, 0.66, 0.7229, 0.7467, 0.5473, 0.5297, 0.5565, 0.5715, 0.5398, 0.322, 0.5493, 0.3532, 0.5473, 0.5297, 0.5493, 0.3532, 0.556, 0.2436, 0.5806, 0.4902, 0.5473, 0.5297, 0.5806, 0.4902, 0.6038, 0.6544, 0.5728, 0.741, 0.5473, 0.5297, 0.5728, 0.741, 0.5793, 0.7201, 0.5565, 0.5715, 0.7172, 0.5387, 0.7291, 0.4994, 0.7166, 0.2703, 0.6988, 0.3872, 0.7172, 0.5387, 0.6988, 0.3872, 0.6359, 0.3338, 0.6628, 0.5757, 0.7172, 0.5387, 0.6628, 0.5757, 0.6744, 0.7235, 0.7229, 0.7467, 0.7172, 0.5387, 0.7229, 0.7467, 0.7177, 0.66, 0.7291, 0.4994, 0.6624, 0.4816, 0.5806, 0.4902, 0.556, 0.2436, 0.6396, 0.254, 0.6624, 0.4816, 0.6396, 0.254, 0.7166, 0.2703, 0.7291, 0.4994, 0.6624, 0.4816, 0.7291, 0.4994, 0.7177, 0.66, 0.6709, 0.6975, 0.6624, 0.4816, 0.6709, 0.6975, 0.6038, 0.6544, 0.5806, 0.4902, 0.4426, 0.5397, 0.5253, 0.4917, 0.5101, 0.5051, 0.4612, 0.5552, 0.4426, 0.5397, 0.4612, 0.5552, 0.4115, 0.5186, 0.3691, 0.5165, 0.4426, 0.5397, 0.3691, 0.5165, 0.3805, 0.4507, 0.4332, 0.453, 0.4426, 0.5397, 0.4332, 0.453, 0.501, 0.4312, 0.5253, 0.4917, 0.4781, 0.4546, 0.5292, 0.4345, 0.5398, 0.322, 0.4923, 0.3003, 0.4781, 0.4546, 0.4923, 0.3003, 0.4381, 0.3386, 0.4183, 0.4462, 0.4781, 0.4546, 0.4183, 0.4462, 0.4115, 0.5186, 0.4612, 0.5552, 0.4781, 0.4546, 0.4612, 0.5552, 0.5101, 0.5051, 0.5292, 0.4345, 0.4439, 0.34, 0.368, 0.3669, 0.372, 0.2675, 0.463, 0.217, 0.4439, 0.34, 0.463, 0.217, 0.556, 0.2436, 0.5283, 0.3417, 0.4439, 0.34, 0.5283, 0.3417, 0.501, 0.4312, 0.4332, 0.453, 0.4439, 0.34, 0.4332, 0.453, 0.3805, 0.4507, 0.368, 0.3669, 0.3706, 0.4096, 0.4183, 0.4462, 0.4381, 0.3386, 0.3835, 0.3899, 0.3706, 0.4096, 0.3835, 0.3899, 0.372, 0.2675, 0.368, 0.3669, 0.3706, 0.4096, 0.368, 0.3669, 0.3805, 0.4507, 0.3691, 0.5165, 0.3706, 0.4096, 0.3691, 0.5165, 0.4115, 0.5186, 0.4183, 0.4462, 0.8077, 0.7284, 0.8096, 0.6757, 0.7687, 0.6605, 0.7595, 0.7184, 0.8077, 0.7284, 0.7595, 0.7184, 0.7455, 0.6551, 0.7783, 0.6647, 0.8077, 0.7284, 0.7783, 0.6647, 0.7972, 0.5874, 0.8284, 0.6219, 0.8077, 0.7284, 0.8284, 0.6219, 0.8215, 0.5967, 0.8096, 0.6757, 0.8014, 0.4441, 0.7721, 0.4507, 0.7166, 0.2703, 0.7503, 0.2543, 0.8014, 0.4441, 0.7503, 0.2543, 0.7689, 0.2836, 0.8063, 0.4633, 0.8014, 0.4441, 0.8063, 0.4633, 0.8215, 0.5967, 0.8284, 0.6219, 0.8014, 0.4441, 0.8284, 0.6219, 0.7972, 0.5874, 0.7721, 0.4507, 0.7747, 0.501, 0.8063, 0.4633, 0.7689, 0.2836, 0.7478, 0.403, 0.7747, 0.501, 0.7478, 0.403, 0.6737, 0.3406, 0.7321, 0.536, 0.7747, 0.501, 0.7321, 0.536, 0.7687, 0.6605, 0.8096, 0.6757, 0.7747, 0.501, 0.8096, 0.6757, 0.8215, 0.5967, 0.8063, 0.4633, 0.7039, 0.547, 0.7321, 0.536, 0.6737, 0.3406, 0.6514, 0.3227, 0.7039, 0.547, 0.6514, 0.3227, 0.6359, 0.3338, 0.7001, 0.5323, 0.7039, 0.547, 0.7001, 0.5323, 0.7455, 0.6551, 0.7595, 0.7184, 0.7039, 0.547, 0.7595, 0.7184, 0.7687, 0.6605, 0.7321, 0.536, 0.7813, 0.8964, 0.7366, 0.8193, 0.7137, 0.7826, 0.7381, 0.8522, 0.7813, 0.8964, 0.7381, 0.8522, 0.7582, 0.7795, 0.8015, 0.8167, 0.7813, 0.8964, 0.8015, 0.8167, 0.808, 0.7323, 0.8, 0.7838, 0.7813, 0.8964, 0.8, 0.7838, 0.7583, 0.7338, 0.7366, 0.8193, 0.7735, 0.5803, 0.7271, 0.6097, 0.6737, 0.3406, 0.7478, 0.403, 0.7735, 0.5803, 0.7478, 0.403, 0.7689, 0.2836, 0.7994, 0.5522, 0.7735, 0.5803, 0.7994, 0.5522, 0.808, 0.7323, 0.8015, 0.8167, 0.7735, 0.5803, 0.8015, 0.8167, 0.7582, 0.7795, 0.7271, 0.6097, 0.6881, 0.6225, 0.6713, 0.6155, 0.6154, 0.3494, 0.6407, 0.3451, 0.6881, 0.6225, 0.6407, 0.3451, 0.6737, 0.3406, 0.7271, 0.6097, 0.6881, 0.6225, 0.7271, 0.6097, 0.7582, 0.7795, 0.7381, 0.8522, 0.6881, 0.6225, 0.7381, 0.8522, 0.7137, 0.7826, 0.6713, 0.6155, 0.7766, 0.5432, 0.7994, 0.5522, 0.7689, 0.2836, 0.7314, 0.2848, 0.7766, 0.5432, 0.7314, 0.2848, 0.6812, 0.2914, 0.7318, 0.5541, 0.7766, 0.5432, 0.7318, 0.5541, 0.7583, 0.7338, 0.8, 0.7838, 0.7766, 0.5432, 0.8, 0.7838, 0.808, 0.7323, 0.7994, 0.5522, 0.6149, 0.7678, 0.5295, 0.7067, 0.5447, 0.6967, 0.5956, 0.763, 0.6149, 0.7678, 0.5956, 0.763, 0.6469, 0.6958, 0.6906, 0.7054, 0.6149, 0.7678, 0.6906, 0.7054, 0.6783, 0.6195, 0.6246, 0.6492, 0.6149, 0.7678, 0.6246, 0.6492, 0.5554, 0.6202, 0.5295, 0.7067, 0.5772, 0.5788, 0.5244, 0.5649, 0.5124, 0.3445, 0.5619, 0.3374, 0.5772, 0.5788, 0.5619, 0.3374, 0.6154, 0.3494, 0.6392, 0.5637, 0.5772, 0.5788, 0.6392, 0.5637, 0.6469, 0.6958, 0.5956, 0.763, 0.5772, 0.5788, 0.5956, 0.763, 0.5447, 0.6967, 0.5244, 0.5649, 0.5035, 0.5215, 0.5286, 0.4777, 0.5024, 0.2825, 0.505, 0.3961, 0.5035, 0.5215, 0.505, 0.3961, 0.5124, 0.3445, 0.5244, 0.5649, 0.5035, 0.5215, 0.5244, 0.5649, 0.5447, 0.6967, 0.5295, 0.7067, 0.5035, 0.5215, 0.5295, 0.7067, 0.5554, 0.6202, 0.5286, 0.4777, 0.614, 0.4627, 0.6901, 0.4768, 0.6812, 0.2914, 0.5946, 0.2673, 0.614, 0.4627, 0.5946, 0.2673, 0.5024, 0.2825, 0.5286, 0.4777, 0.614, 0.4627, 0.5286, 0.4777, 0.5554, 0.6202, 0.6246, 0.6492, 0.614, 0.4627, 0.6246, 0.6492, 0.6783, 0.6195, 0.6901, 0.4768, 0.3915, 0.754, 0.3238, 0.6931, 0.3727, 0.6799, 0.4207, 0.7426, 0.3915, 0.754, 0.4207, 0.7426, 0.4664, 0.6809, 0.4721, 0.6949, 0.3915, 0.754, 0.4721, 0.6949, 0.4432, 0.6149, 0.3752, 0.6454, 0.3915, 0.754, 0.3752, 0.6454, 0.3297, 0.6135, 0.3238, 0.6931, 0.4464, 0.5655, 0.3867, 0.5521, 0.4164, 0.346, 0.4683, 0.3344, 0.4464, 0.5655, 0.4683, 0.3344, 0.5124, 0.3445, 0.4916, 0.553, 0.4464, 0.5655, 0.4916, 0.553, 0.4664, 0.6809, 0.4207, 0.7426, 0.4464, 0.5655, 0.4207, 0.7426, 0.3727, 0.6799, 0.3867, 0.5521, 0.3885, 0.4621, 0.4704, 0.476, 0.5024, 0.2825, 0.4159, 0.2667, 0.3885, 0.4621, 0.4159, 0.2667, 0.3359, 0.2849, 0.321, 0.4741, 0.3885, 0.4621, 0.321, 0.4741, 0.3297, 0.6135, 0.3752, 0.6454, 0.3885, 0.4621, 0.3752, 0.6454, 0.4432, 0.6149, 0.4704, 0.476, 0.3327, 0.5129, 0.321, 0.4741, 0.3359, 0.2849, 0.3514, 0.4028, 0.3327, 0.5129, 0.3514, 0.4028, 0.4164, 0.346, 0.3867, 0.5521, 0.3327, 0.5129, 0.3867, 0.5521, 0.3727, 0.6799, 0.3238, 0.6931, 0.3327, 0.5129, 0.3238, 0.6931, 0.3297, 0.6135, 0.321, 0.4741, 0.2191, 0.8233, 0.2164, 0.7482, 0.2654, 0.7328, 0.2746, 0.8085, 0.2191, 0.8233, 0.2746, 0.8085, 0.2919, 0.7404, 0.2568, 0.7594, 0.2191, 0.8233, 0.2568, 0.7594, 0.2373, 0.667, 0.1986, 0.6991, 0.2191, 0.8233, 0.1986, 0.6991, 0.2061, 0.6587, 0.2164, 0.7482, 0.3413, 0.6019, 0.3125, 0.583, 0.3832, 0.3516, 0.4033, 0.3394, 0.3413, 0.6019, 0.4033, 0.3394, 0.4164, 0.346, 0.344, 0.5924, 0.3413, 0.6019, 0.344, 0.5924, 0.2919, 0.7404, 0.2746, 0.8085, 0.3413, 0.6019, 0.2746, 0.8085, 0.2654, 0.7328, 0.3125, 0.583, 0.3135, 0.5521, 0.344, 0.5924, 0.4164, 0.346, 0.3514, 0.4028, 0.3135, 0.5521, 0.3514, 0.4028, 0.3359, 0.2849, 0.2708, 0.5083, 0.3135, 0.5521, 0.2708, 0.5083, 0.2373, 0.667, 0.2568, 0.7594, 0.3135, 0.5521, 0.2568, 0.7594, 0.2919, 0.7404, 0.344, 0.5924, 0.2368, 0.4887, 0.2708, 0.5083, 0.3359, 0.2849, 0.3005, 0.2688, 0.2368, 0.4887, 0.3005, 0.2688, 0.2817, 0.2877, 0.2289, 0.4974, 0.2368, 0.4887, 0.2289, 0.4974, 0.2061, 0.6587, 0.1986, 0.6991, 0.2368, 0.4887, 0.1986, 0.6991, 0.2373, 0.667, 0.2708, 0.5083, 0.2274, 1.0, 0.2825, 0.9054, 0.3096, 0.8723, 0.2799, 0.9628, 0.2274, 1.0, 0.2799, 0.9628, 0.2619, 0.8743, 0.209, 0.9099, 0.2274, 1.0, 0.209, 0.9099, 0.206, 0.8002, 0.2116, 0.8524, 0.2274, 1.0, 0.2116, 0.8524, 0.2624, 0.7964, 0.2825, 0.9054, 0.3482, 0.6889, 0.3642, 0.6738, 0.4381, 0.3386, 0.4124, 0.3592, 0.3482, 0.6889, 0.4124, 0.3592, 0.3832, 0.3516, 0.3085, 0.6748, 0.3482, 0.6889, 0.3085, 0.6748, 0.2619, 0.8743, 0.2799, 0.9628, 0.3482, 0.6889, 0.2799, 0.9628, 0.3096, 0.8723, 0.3642, 0.6738, 0.3443, 0.6286, 0.3026, 0.5843, 0.372, 0.2675, 0.3835, 0.3899, 0.3443, 0.6286, 0.3835, 0.3899, 0.4381, 0.3386, 0.3642, 0.6738, 0.3443, 0.6286, 0.3642, 0.6738, 0.3096, 0.8723, 0.2825, 0.9054, 0.3443, 0.6286, 0.2825, 0.9054, 0.2624, 0.7964, 0.3026, 0.5843, 0.2531, 0.5722, 0.2273, 0.5892, 0.2817, 0.2877, 0.3177, 0.283, 0.2531, 0.5722, 0.3177, 0.283, 0.372, 0.2675, 0.3026, 0.5843, 0.2531, 0.5722, 0.3026, 0.5843, 0.2624, 0.7964, 0.2116, 0.8524, 0.2531, 0.5722, 0.2116, 0.8524, 0.206, 0.8002, 0.2273, 0.5892, 0.3974, 0.04525, 0.5095, 0.1308, 0.513, 0.04607, 0.4319, 0.04537, 0.3974, 0.04525, 0.4319, 0.04537, 0.3661, 0.04295, 0.2725, 0.1273, 0.3974, 0.04525, 0.2725, 0.1273, 0.2289, 0.1127, 0.3635, 0.1014, 0.3974, 0.04525, 0.3635, 0.1014, 0.5045, 0.1186, 0.5095, 0.1308, 0.2755, 0.02301, 0.2044, 0.1171, 0.3175, 0.03296, 0.3438, 0.0284, 0.2755, 0.02301, 0.3438, 0.0284, 0.3979, 0.02501, 0.3251, 0.09686, 0.2755, 0.02301, 0.3251, 0.09686, 0.286, 0.08085, 0.206, 0.08274, 0.2755, 0.02301, 0.206, 0.08274, 0.1461, 0.09977, 0.2044, 0.1171, 0.7952, 0.04079, 0.8634, 0.1093, 0.7522, 0.03639, 0.7274, 0.04053, 0.7952, 0.04079, 0.7274, 0.04053, 0.6743, 0.04375, 0.7501, 0.1284, 0.7952, 0.04079, 0.7501, 0.1284, 0.7872, 0.1171, 0.8671, 0.09737, 0.7952, 0.04079, 0.8671, 0.09737, 0.9206, 0.09646, 0.8634, 0.1093, 0.6712, 0.02006, 0.5576, 0.08651, 0.5558, 0.02303, 0.637, 0.02459, 0.6712, 0.02006, 0.637, 0.02459, 0.7035, 0.02761, 0.7815, 0.09384, 0.6712, 0.02006, 0.7815, 0.09384, 0.826, 0.08034, 0.6995, 0.06832, 0.6712, 0.02006, 0.6995, 0.06832, 0.5623, 0.07227, 0.5576, 0.08651, 0.5584, 0.3087, 0.5874, 0.3004, 0.5045, 0.1186, 0.5095, 0.1308, 0.5584, 0.3087, 0.5095, 0.1308, 0.513, 0.04607, 0.5797, 0.3163, 0.5584, 0.3087, 0.5797, 0.3163, 0.6215, 0.4613, 0.6193, 0.5037, 0.5584, 0.3087, 0.6193, 0.5037, 0.633, 0.444, 0.5874, 0.3004, 0.1146, 0.2961, 0.07024, 0.2853, 0.1461, 0.09977, 0.2044, 0.1171, 0.1146, 0.2961, 0.2044, 0.1171, 0.3175, 0.03296, 0.1676, 0.3116, 0.1146, 0.2961, 0.1676, 0.3116, 0.0914, 0.4623, 0.0368, 0.5005, 0.1146, 0.2961, 0.0368, 0.5005, 0.02592, 0.438, 0.07024, 0.2853, 0.8616, 0.2305, 0.8289, 0.2444, 0.7035, 0.02761, 0.7815, 0.09384, 0.8616, 0.2305, 0.7815, 0.09384, 0.826, 0.08034, 0.9104, 0.2196, 0.8616, 0.2305, 0.9104, 0.2196, 0.9483, 0.3363, 0.9305, 0.3872, 0.8616, 0.2305, 0.9305, 0.3872, 0.8925, 0.3601, 0.8289, 0.2444, 0.3201, 0.2182, 0.3718, 0.2287, 0.3979, 0.02501, 0.3251, 0.09686, 0.3201, 0.2182, 0.3251, 0.09686, 0.286, 0.08085, 0.3142, 0.2075, 0.3201, 0.2182, 0.3142, 0.2075, 0.328, 0.3196, 0.3273, 0.3679, 0.3201, 0.2182, 0.3273, 0.3679, 0.3634, 0.3386, 0.3718, 0.2287, 0.4685, 0.2875, 0.4526, 0.298, 0.513, 0.04607, 0.5095, 0.1308, 0.4685, 0.2875, 0.5095, 0.1308, 0.5045, 0.1186, 0.4313, 0.276, 0.4685, 0.2875, 0.4313, 0.276, 0.3903, 0.4083, 0.4147, 0.4669, 0.4685, 0.2875, 0.4147, 0.4669, 0.4124, 0.4317, 0.4526, 0.298, 0.622, 0.04722, 0.7501, 0.1284, 0.6743, 0.04375, 0.5983, 0.04557, 0.622, 0.04722, 0.5983, 0.04557, 0.513, 0.04607, 0.5095, 0.1308, 0.622, 0.04722, 0.5095, 0.1308, 0.5045, 0.1186, 0.6484, 0.1103, 0.622, 0.04722, 0.6484, 0.1103, 0.7872, 0.1171, 0.7501, 0.1284, 0.7824, 0.236, 0.7902, 0.2268, 0.826, 0.08034, 0.7815, 0.09384, 0.7824, 0.236, 0.7815, 0.09384, 0.7035, 0.02761, 0.728, 0.244, 0.7824, 0.236, 0.728, 0.244, 0.7299, 0.3611, 0.7652, 0.3949, 0.7824, 0.236, 0.7652, 0.3949, 0.7657, 0.3454, 0.7902, 0.2268, 0.4482, 0.01763, 0.3251, 0.09686, 0.3979, 0.02501, 0.4724, 0.02319, 0.4482, 0.01763, 0.4724, 0.02319, 0.5558, 0.02303, 0.5576, 0.08651, 0.4482, 0.01763, 0.5576, 0.08651, 0.5623, 0.07227, 0.4213, 0.0615, 0.4482, 0.01763, 0.4213, 0.0615, 0.286, 0.08085, 0.3251, 0.09686, 0.9396, 0.2728, 0.8829, 0.2837, 0.7522, 0.03639, 0.8634, 0.1093, 0.9396, 0.2728, 0.8634, 0.1093, 0.9206, 0.09646, 0.9731, 0.2648, 0.9396, 0.2728, 0.9731, 0.2648, 1.0, 0.3978, 0.9963, 0.4525, 0.9396, 0.2728, 0.9963, 0.4525, 0.942, 0.4169, 0.8829, 0.2837, 0.8155, 0.02933, 0.7815, 0.09384, 0.7035, 0.02761, 0.743, 0.03181, 0.8155, 0.02933, 0.743, 0.03181, 0.7522, 0.03639, 0.8634, 0.1093, 0.8155, 0.02933, 0.8634, 0.1093, 0.9206, 0.09646, 0.8859, 0.07597, 0.8155, 0.02933, 0.8859, 0.07597, 0.826, 0.08034, 0.7815, 0.09384, 0.2531, 0.3062, 0.2682, 0.2992, 0.3979, 0.02501, 0.3438, 0.0284, 0.2531, 0.3062, 0.3438, 0.0284, 0.3175, 0.03296, 0.2081, 0.3049, 0.2531, 0.3062, 0.2081, 0.3049, 0.1578, 0.4517, 0.1723, 0.5076, 0.2531, 0.3062, 0.1723, 0.5076, 0.2003, 0.447, 0.2682, 0.2992, 0.2537, 0.03494, 0.2725, 0.1273, 0.3661, 0.04295, 0.3264, 0.03831, 0.2537, 0.03494, 0.3264, 0.03831, 0.3175, 0.03296, 0.2044, 0.1171, 0.2537, 0.03494, 0.2044, 0.1171, 0.1461, 0.09977, 0.1715, 0.0969, 0.2537, 0.03494, 0.1715, 0.0969, 0.2289, 0.1127, 0.2725, 0.1273, 0.1114, 0.5559, 0.1614, 0.4857, 0.2003, 0.447, 0.1723, 0.5076, 0.1114, 0.5559, 0.1723, 0.5076, 0.1578, 0.4517, 0.1024, 0.4929, 0.1114, 0.5559, 0.1024, 0.4929, 0.091, 0.4285, 0.09155, 0.471, 0.1114, 0.5559, 0.09155, 0.471, 0.1424, 0.4228, 0.1614, 0.4857, 0.1468, 0.294, 0.2081, 0.3049, 0.3175, 0.03296, 0.2044, 0.1171, 0.1468, 0.294, 0.2044, 0.1171, 0.1461, 0.09977, 0.1088, 0.2809, 0.1468, 0.294, 0.1088, 0.2809, 0.091, 0.4285, 0.1024, 0.4929, 0.1468, 0.294, 0.1024, 0.4929, 0.1578, 0.4517, 0.2081, 0.3049, 0.2402, 0.2849, 0.1888, 0.2729, 0.286, 0.08085, 0.3251, 0.09686, 0.2402, 0.2849, 0.3251, 0.09686, 0.3979, 0.02501, 0.2682, 0.2992, 0.2402, 0.2849, 0.2682, 0.2992, 0.2003, 0.447, 0.1614, 0.4857, 0.2402, 0.2849, 0.1614, 0.4857, 0.1424, 0.4228, 0.1888, 0.2729, 0.1339, 0.2727, 0.1088, 0.2809, 0.1461, 0.09977, 0.206, 0.08274, 0.1339, 0.2727, 0.206, 0.08274, 0.286, 0.08085, 0.1888, 0.2729, 0.1339, 0.2727, 0.1888, 0.2729, 0.1424, 0.4228, 0.09155, 0.471, 0.1339, 0.2727, 0.09155, 0.471, 0.091, 0.4285, 0.1088, 0.2809, 0.009861, 0.5758, 0.0368, 0.5005, 0.0914, 0.4623, 0.08068, 0.5263, 0.009861, 0.5758, 0.08068, 0.5263, 0.09982, 0.4721, 0.04388, 0.5159, 0.009861, 0.5758, 0.04388, 0.5159, 0.03904, 0.45, 0.0, 0.49, 0.009861, 0.5758, 0.0, 0.49, 0.02592, 0.438, 0.0368, 0.5005, 0.1931, 0.3212, 0.1676, 0.3116, 0.3175, 0.03296, 0.3264, 0.03831, 0.1931, 0.3212, 0.3264, 0.03831, 0.3661, 0.04295, 0.188, 0.3229, 0.1931, 0.3212, 0.188, 0.3229, 0.09982, 0.4721, 0.08068, 0.5263, 0.1931, 0.3212, 0.08068, 0.5263, 0.0914, 0.4623, 0.1676, 0.3116, 0.07041, 0.2895, 0.1013, 0.3016, 0.2289, 0.1127, 0.1715, 0.0969, 0.07041, 0.2895, 0.1715, 0.0969, 0.1461, 0.09977, 0.07024, 0.2853, 0.07041, 0.2895, 0.07024, 0.2853, 0.02592, 0.438, 0.0, 0.49, 0.07041, 0.2895, 0.0, 0.49, 0.03904, 0.45, 0.1013, 0.3016, 0.1489, 0.3146, 0.188, 0.3229, 0.3661, 0.04295, 0.2725, 0.1273, 0.1489, 0.3146, 0.2725, 0.1273, 0.2289, 0.1127, 0.1013, 0.3016, 0.1489, 0.3146, 0.1013, 0.3016, 0.03904, 0.45, 0.04388, 0.5159, 0.1489, 0.3146, 0.04388, 0.5159, 0.09982, 0.4721, 0.188, 0.3229, 0.3752, 0.418, 0.4414, 0.3679, 0.4446, 0.338, 0.4011, 0.3821, 0.3752, 0.418, 0.4011, 0.3821, 0.3634, 0.3386, 0.3273, 0.3679, 0.3752, 0.418, 0.3273, 0.3679, 0.328, 0.3196, 0.3676, 0.3538, 0.3752, 0.418, 0.3676, 0.3538, 0.4297, 0.3198, 0.4414, 0.3679, 0.3887, 0.2042, 0.3142, 0.2075, 0.286, 0.08085, 0.4213, 0.0615, 0.3887, 0.2042, 0.4213, 0.0615, 0.5623, 0.07227, 0.4747, 0.2077, 0.3887, 0.2042, 0.4747, 0.2077, 0.4297, 0.3198, 0.3676, 0.3538, 0.3887, 0.2042, 0.3676, 0.3538, 0.328, 0.3196, 0.3142, 0.2075, 0.5034, 0.2174, 0.4747, 0.2077, 0.5623, 0.07227, 0.5576, 0.08651, 0.5034, 0.2174, 0.5576, 0.08651, 0.5558, 0.02303, 0.4862, 0.2272, 0.5034, 0.2174, 0.4862, 0.2272, 0.4446, 0.338, 0.4414, 0.3679, 0.5034, 0.2174, 0.4414, 0.3679, 0.4297, 0.3198, 0.4747, 0.2077, 0.4348, 0.2313, 0.4862, 0.2272, 0.5558, 0.02303, 0.4724, 0.02319, 0.4348, 0.2313, 0.4724, 0.02319, 0.3979, 0.02501, 0.3718, 0.2287, 0.4348, 0.2313, 0.3718, 0.2287, 0.3634, 0.3386, 0.4011, 0.3821, 0.4348, 0.2313, 0.4011, 0.3821, 0.4446, 0.338, 0.4862, 0.2272, 0.7075, 0.4469, 0.7652, 0.3949, 0.7299, 0.3611, 0.6871, 0.4054, 0.7075, 0.4469, 0.6871, 0.4054, 0.6432, 0.3586, 0.6407, 0.3921, 0.7075, 0.4469, 0.6407, 0.3921, 0.659, 0.3432, 0.7188, 0.3817, 0.7075, 0.4469, 0.7188, 0.3817, 0.7657, 0.3454, 0.7652, 0.3949, 0.5964, 0.2309, 0.6111, 0.2399, 0.5558, 0.02303, 0.5576, 0.08651, 0.5964, 0.2309, 0.5576, 0.08651, 0.5623, 0.07227, 0.6281, 0.2233, 0.5964, 0.2309, 0.6281, 0.2233, 0.659, 0.3432, 0.6407, 0.3921, 0.5964, 0.2309, 0.6407, 0.3921, 0.6432, 0.3586, 0.6111, 0.2399, 0.663, 0.2448, 0.728, 0.244, 0.7035, 0.02761, 0.637, 0.02459, 0.663, 0.2448, 0.637, 0.02459, 0.5558, 0.02303, 0.6111, 0.2399, 0.663, 0.2448, 0.6111, 0.2399, 0.6432, 0.3586, 0.6871, 0.4054, 0.663, 0.2448, 0.6871, 0.4054, 0.7299, 0.3611, 0.728, 0.244, 0.7158, 0.2222, 0.6281, 0.2233, 0.5623, 0.07227, 0.6995, 0.06832, 0.7158, 0.2222, 0.6995, 0.06832, 0.826, 0.08034, 0.7902, 0.2268, 0.7158, 0.2222, 0.7902, 0.2268, 0.7657, 0.3454, 0.7188, 0.3817, 0.7158, 0.2222, 0.7188, 0.3817, 0.659, 0.3432, 0.6281, 0.2233, 0.9724, 0.4437, 0.9751, 0.3967, 0.9242, 0.3665, 0.9163, 0.4103, 0.9724, 0.4437, 0.9163, 0.4103, 0.8925, 0.3601, 0.9305, 0.3872, 0.9724, 0.4437, 0.9305, 0.3872, 0.9483, 0.3363, 0.9893, 0.3736, 0.9724, 0.4437, 0.9893, 0.3736, 0.9851, 0.3437, 0.9751, 0.3967, 0.8358, 0.2522, 0.8717, 0.2522, 0.7522, 0.03639, 0.743, 0.03181, 0.8358, 0.2522, 0.743, 0.03181, 0.7035, 0.02761, 0.8289, 0.2444, 0.8358, 0.2522, 0.8289, 0.2444, 0.8925, 0.3601, 0.9163, 0.4103, 0.8358, 0.2522, 0.9163, 0.4103, 0.9242, 0.3665, 0.8717, 0.2522, 0.9263, 0.2426, 0.9647, 0.23, 0.9206, 0.09646, 0.8634, 0.1093, 0.9263, 0.2426, 0.8634, 0.1093, 0.7522, 0.03639, 0.8717, 0.2522, 0.9263, 0.2426, 0.8717, 0.2522, 0.9242, 0.3665, 0.9751, 0.3967, 0.9263, 0.2426, 0.9751, 0.3967, 0.9851, 0.3437, 0.9647, 0.23, 0.9521, 0.2209, 0.9104, 0.2196, 0.826, 0.08034, 0.8859, 0.07597, 0.9521, 0.2209, 0.8859, 0.07597, 0.9206, 0.09646, 0.9647, 0.23, 0.9521, 0.2209, 0.9647, 0.23, 0.9851, 0.3437, 0.9893, 0.3736, 0.9521, 0.2209, 0.9893, 0.3736, 0.9483, 0.3363, 0.9104, 0.2196, 0.9907, 0.516, 0.9362, 0.4607, 0.8985, 0.4225, 0.9325, 0.4715, 0.9907, 0.516, 0.9325, 0.4715, 0.942, 0.4169, 0.9963, 0.4525, 0.9907, 0.516, 0.9963, 0.4525, 1.0, 0.3978, 1.0, 0.4417, 0.9907, 0.516, 1.0, 0.4417, 0.9485, 0.4044, 0.9362, 0.4607, 0.8388, 0.2902, 0.8219, 0.2909, 0.6743, 0.04375, 0.7274, 0.04053, 0.8388, 0.2902, 0.7274, 0.04053, 0.7522, 0.03639, 0.8829, 0.2837, 0.8388, 0.2902, 0.8829, 0.2837, 0.942, 0.4169, 0.9325, 0.4715, 0.8388, 0.2902, 0.9325, 0.4715, 0.8985, 0.4225, 0.8219, 0.2909, 0.9471, 0.2665, 0.9731, 0.2648, 0.9206, 0.09646, 0.8671, 0.09737, 0.9471, 0.2665, 0.8671, 0.09737, 0.7872, 0.1171, 0.894, 0.2743, 0.9471, 0.2665, 0.894, 0.2743, 0.9485, 0.4044, 1.0, 0.4417, 0.9471, 0.2665, 1.0, 0.4417, 1.0, 0.3978, 0.9731, 0.2648, 0.8463, 0.284, 0.894, 0.2743, 0.7872, 0.1171, 0.7501, 0.1284, 0.8463, 0.284, 0.7501, 0.1284, 0.6743, 0.04375, 0.8219, 0.2909, 0.8463, 0.284, 0.8219, 0.2909, 0.8985, 0.4225, 0.9362, 0.4607, 0.8463, 0.284, 0.9362, 0.4607, 0.9485, 0.4044, 0.894, 0.2743, 0.6961, 0.5671, 0.6193, 0.5037, 0.6215, 0.4613, 0.6725, 0.5164, 0.6961, 0.5671, 0.6725, 0.5164, 0.7157, 0.4593, 0.7544, 0.5005, 0.6961, 0.5671, 0.7544, 0.5005, 0.7484, 0.4418, 0.7013, 0.4879, 0.6961, 0.5671, 0.7013, 0.4879, 0.633, 0.444, 0.6193, 0.5037, 0.6381, 0.3179, 0.5797, 0.3163, 0.513, 0.04607, 0.5983, 0.04557, 0.6381, 0.3179, 0.5983, 0.04557, 0.6743, 0.04375, 0.7069, 0.3142, 0.6381, 0.3179, 0.7069, 0.3142, 0.7157, 0.4593, 0.6725, 0.5164, 0.6381, 0.3179, 0.6725, 0.5164, 0.6215, 0.4613, 0.5797, 0.3163, 0.7598, 0.3056, 0.7069, 0.3142, 0.6743, 0.04375, 0.7501, 0.1284, 0.7598, 0.3056, 0.7501, 0.1284, 0.7872, 0.1171, 0.7623, 0.2978, 0.7598, 0.3056, 0.7623, 0.2978, 0.7484, 0.4418, 0.7544, 0.5005, 0.7598, 0.3056, 0.7544, 0.5005, 0.7157, 0.4593, 0.7069, 0.3142, 0.6801, 0.2964, 0.7623, 0.2978, 0.7872, 0.1171, 0.6484, 0.1103, 0.6801, 0.2964, 0.6484, 0.1103, 0.5045, 0.1186, 0.5874, 0.3004, 0.6801, 0.2964, 0.5874, 0.3004, 0.633, 0.444, 0.7013, 0.4879, 0.6801, 0.2964, 0.7013, 0.4879, 0.7484, 0.4418, 0.7623, 0.2978, 0.327, 0.5259, 0.2569, 0.4647, 0.3066, 0.4304, 0.358, 0.485, 0.327, 0.5259, 0.358, 0.485, 0.4124, 0.4317, 0.4147, 0.4669, 0.327, 0.5259, 0.4147, 0.4669, 0.3903, 0.4083, 0.3136, 0.4466, 0.327, 0.5259, 0.3136, 0.4466, 0.2613, 0.406, 0.2569, 0.4647, 0.3938, 0.301, 0.3192, 0.2962, 0.3661, 0.04295, 0.4319, 0.04537, 0.3938, 0.301, 0.4319, 0.04537, 0.513, 0.04607, 0.4526, 0.298, 0.3938, 0.301, 0.4526, 0.298, 0.4124, 0.4317, 0.358, 0.485, 0.3938, 0.301, 0.358, 0.485, 0.3066, 0.4304, 0.3192, 0.2962, 0.2559, 0.2836, 0.2458, 0.272, 0.2289, 0.1127, 0.2725, 0.1273, 0.2559, 0.2836, 0.2725, 0.1273, 0.3661, 0.04295, 0.3192, 0.2962, 0.2559, 0.2836, 0.3192, 0.2962, 0.3066, 0.4304, 0.2569, 0.4647, 0.2559, 0.2836, 0.2569, 0.4647, 0.2613, 0.406, 0.2458, 0.272, 0.3307, 0.2702, 0.4313, 0.276, 0.5045, 0.1186, 0.3635, 0.1014, 0.3307, 0.2702, 0.3635, 0.1014, 0.2289, 0.1127, 0.2458, 0.272, 0.3307, 0.2702, 0.2458, 0.272, 0.2613, 0.406, 0.3136, 0.4466, 0.3307, 0.2702, 0.3136, 0.4466, 0.3903, 0.4083, 0.4313, 0.276])
me_cube.materials.append(mat_material)
me_cube.use_remesh_preserve_volume = False
me_cube.use_remesh_preserve_attributes = False
me_cube.use_mirror_vertex_groups = False
me_cube.update()

# ---- objects
ob_splash = bpy.data.objects.new('Splash', me_cube)

# ---- transforms, parenting, visibility, modifiers, constraints
ob_splash.location = (0.0, 0.0, 0.0)
ob_splash.lock_rotations_4d = False
ob_splash.empty_display_type = 'ARROWS'
ob_splash.lineart.crease_threshold = 0.0
_m = ob_splash.modifiers.new('Auto Smooth', 'NODES')
_m.node_group = ng_auto_smooth
_gi = [s.identifier for s in ng_auto_smooth.interface.items_tree if s.item_type == 'SOCKET' and s.in_out == 'INPUT']
_m[_gi[1]] = 3.142  # Angle

# ---- collection membership
col_collection_1.objects.link(ob_splash)

# ---- scene / render settings (as saved in the file)
scene.frame_start = 1; scene.frame_end = 250; scene.frame_set(1)
scene.render.engine = 'BLENDER_EEVEE_NEXT'
scene.render.resolution_percentage = 50
scene.render.dither_intensity = 0.0
scene.cycles.use_denoising = False
scene.cycles.samples = 128
scene.cycles.sampling_pattern = 'TABULATED_SOBOL'
scene.cycles.use_adaptive_sampling = False
scene.cycles.use_light_tree = False
scene.cycles.blur_glossy = 0.0
scene.cycles.sample_clamp_indirect = 0.0
scene.view_settings.view_transform = 'Standard'
bpy.context.view_layer.update()

# ---- added for rendering (the .blend has no active camera and no usable light): camera, sun
cam_auto = bpy.data.cameras.new('AutoCamera')
cam_auto.lens = 50.0
cam_auto.sensor_width = 36.0
cam_auto.clip_end = 1000.0
ob_auto_camera = bpy.data.objects.new('AutoCamera', cam_auto)
scene.collection.objects.link(ob_auto_camera)
ob_auto_camera.location = (13.1007, -15.8093, 12.4578)
ob_auto_camera.rotation_euler = (1.09748, -7.21219e-08, 0.694738)
scene.camera = ob_auto_camera
light_auto_sun = bpy.data.lights.new('AutoSun', 'SUN')
light_auto_sun.energy = 3.0
light_auto_sun.angle = 0.0523599
ob_auto_sun = bpy.data.objects.new('AutoSun', light_auto_sun)
scene.collection.objects.link(ob_auto_sun)
ob_auto_sun.rotation_euler = (0.872665, 0.174533, 0.523599)
bpy.context.view_layer.update()
